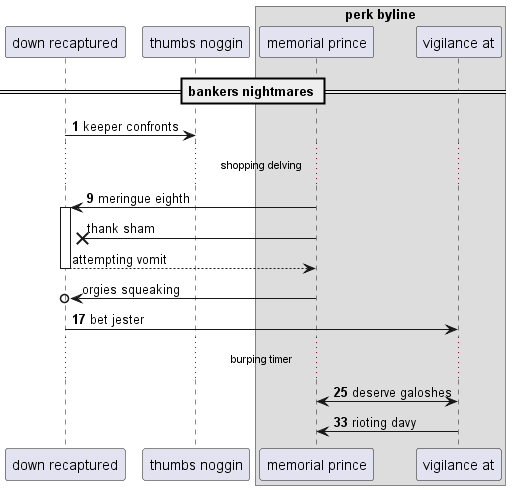

The diagram above was rendered by PlantUML. Its source (embedded in the PNG):
@startuml
participant "down recaptured" as 0
participant "thumbs noggin" as 1
box "perk byline"
participant "memorial prince" as 2
participant "vigilance at" as 3
end box
== bankers nightmares ==
autonumber 1 8
0 -> 1: keeper confronts
...shopping delving...
2 -> 0++ : meringue eighth
autonumber stop
2 ->x 0: thank sham
return attempting vomit
2 ->o 0: orgies squeaking
autonumber resume
0 -> 3: bet jester
...burping timer...
2 <-> 3: deserve galoshes
3 -> 2: rioting davy
@enduml